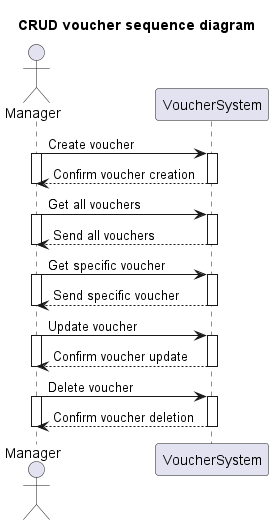

The diagram above was rendered by PlantUML. Its source (embedded in the PNG):
@startuml
title CRUD voucher sequence diagram

Actor Manager
participant VoucherSystem

Manager -> VoucherSystem : Create voucher
activate Manager
activate VoucherSystem
VoucherSystem --> Manager : Confirm voucher creation
deactivate VoucherSystem
deactivate Manager

Manager -> VoucherSystem : Get all vouchers
activate Manager
activate VoucherSystem
VoucherSystem --> Manager : Send all vouchers
deactivate VoucherSystem
deactivate Manager

Manager -> VoucherSystem : Get specific voucher
activate Manager
activate VoucherSystem
VoucherSystem --> Manager : Send specific voucher
deactivate VoucherSystem
deactivate Manager

Manager -> VoucherSystem : Update voucher
activate Manager
activate VoucherSystem
VoucherSystem --> Manager : Confirm voucher update
deactivate VoucherSystem
deactivate Manager

Manager -> VoucherSystem : Delete voucher
activate Manager
activate VoucherSystem
VoucherSystem --> Manager : Confirm voucher deletion
deactivate VoucherSystem
deactivate Manager
@enduml